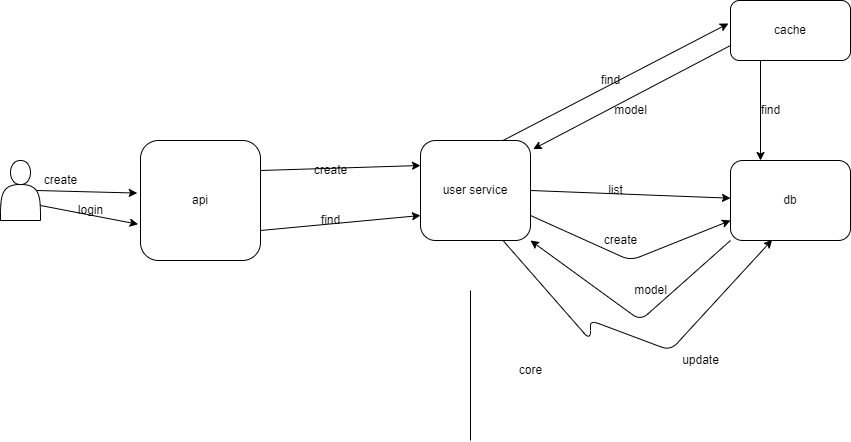

The diagram above was exported from draw.io. Its source (the exported page's mxGraphModel, read from the mxfile embedded in the PNG):
<mxGraphModel dx="646" dy="281" grid="1" gridSize="10" guides="1" tooltips="1" connect="1" arrows="1" fold="1" page="1" pageScale="1" pageWidth="827" pageHeight="1169" background="none" math="0" shadow="0">
  <root>
    <mxCell id="0" />
    <mxCell id="1" parent="0" />
    <mxCell id="20" style="edgeStyle=none;html=1;exitX=0.9;exitY=0.5;exitDx=0;exitDy=0;exitPerimeter=0;entryX=-0.027;entryY=0.438;entryDx=0;entryDy=0;entryPerimeter=0;" parent="1" source="2" target="18" edge="1">
      <mxGeometry relative="1" as="geometry" />
    </mxCell>
    <mxCell id="24" style="edgeStyle=none;html=1;exitX=1;exitY=0.75;exitDx=0;exitDy=0;entryX=-0.02;entryY=0.698;entryDx=0;entryDy=0;entryPerimeter=0;" parent="1" source="2" target="18" edge="1">
      <mxGeometry relative="1" as="geometry" />
    </mxCell>
    <mxCell id="2" value="" style="shape=actor;whiteSpace=wrap;html=1;" parent="1" vertex="1">
      <mxGeometry x="50" y="230" width="40" height="60" as="geometry" />
    </mxCell>
    <mxCell id="7" style="edgeStyle=none;html=1;exitX=1;exitY=0.5;exitDx=0;exitDy=0;" parent="1" source="3" target="6" edge="1">
      <mxGeometry relative="1" as="geometry" />
    </mxCell>
    <mxCell id="15" style="edgeStyle=none;html=1;exitX=1;exitY=0.75;exitDx=0;exitDy=0;entryX=0;entryY=0.75;entryDx=0;entryDy=0;" parent="1" source="3" target="6" edge="1">
      <mxGeometry relative="1" as="geometry">
        <Array as="points">
          <mxPoint x="680" y="330" />
        </Array>
      </mxGeometry>
    </mxCell>
    <mxCell id="33" style="edgeStyle=none;html=1;exitX=0.75;exitY=0;exitDx=0;exitDy=0;entryX=-0.017;entryY=0.383;entryDx=0;entryDy=0;entryPerimeter=0;" parent="1" source="3" target="31" edge="1">
      <mxGeometry relative="1" as="geometry" />
    </mxCell>
    <mxCell id="39" style="edgeStyle=none;html=1;exitX=0.75;exitY=1;exitDx=0;exitDy=0;entryX=0.347;entryY=0.992;entryDx=0;entryDy=0;entryPerimeter=0;" parent="1" source="3" target="6" edge="1">
      <mxGeometry relative="1" as="geometry">
        <Array as="points">
          <mxPoint x="640" y="410" />
          <mxPoint x="640" y="390" />
          <mxPoint x="720" y="420" />
        </Array>
      </mxGeometry>
    </mxCell>
    <mxCell id="3" value="user service" style="rounded=1;whiteSpace=wrap;html=1;" parent="1" vertex="1">
      <mxGeometry x="470" y="210" width="110" height="100" as="geometry" />
    </mxCell>
    <mxCell id="9" style="edgeStyle=none;html=1;exitX=0;exitY=1;exitDx=0;exitDy=0;entryX=1;entryY=1;entryDx=0;entryDy=0;" parent="1" source="6" target="3" edge="1">
      <mxGeometry relative="1" as="geometry">
        <Array as="points">
          <mxPoint x="690" y="390" />
        </Array>
      </mxGeometry>
    </mxCell>
    <mxCell id="6" value="db" style="rounded=1;whiteSpace=wrap;html=1;" parent="1" vertex="1">
      <mxGeometry x="780" y="230" width="120" height="80" as="geometry" />
    </mxCell>
    <mxCell id="10" value="model" style="text;html=1;align=center;verticalAlign=middle;resizable=0;points=[];autosize=1;strokeColor=none;fillColor=none;" parent="1" vertex="1">
      <mxGeometry x="675" y="350" width="50" height="20" as="geometry" />
    </mxCell>
    <mxCell id="14" value="list" style="text;html=1;align=center;verticalAlign=middle;resizable=0;points=[];autosize=1;strokeColor=none;fillColor=none;" parent="1" vertex="1">
      <mxGeometry x="650" y="250" width="30" height="20" as="geometry" />
    </mxCell>
    <mxCell id="17" value="create" style="text;html=1;align=center;verticalAlign=middle;resizable=0;points=[];autosize=1;strokeColor=none;fillColor=none;" parent="1" vertex="1">
      <mxGeometry x="645" y="300" width="50" height="20" as="geometry" />
    </mxCell>
    <mxCell id="22" style="edgeStyle=none;html=1;exitX=1;exitY=0.25;exitDx=0;exitDy=0;entryX=0;entryY=0.25;entryDx=0;entryDy=0;" parent="1" source="18" target="3" edge="1">
      <mxGeometry relative="1" as="geometry" />
    </mxCell>
    <mxCell id="26" style="edgeStyle=none;html=1;exitX=1;exitY=0.75;exitDx=0;exitDy=0;entryX=0;entryY=0.75;entryDx=0;entryDy=0;" parent="1" source="18" target="3" edge="1">
      <mxGeometry relative="1" as="geometry" />
    </mxCell>
    <mxCell id="18" value="api" style="rounded=1;whiteSpace=wrap;html=1;" parent="1" vertex="1">
      <mxGeometry x="190" y="210" width="120" height="120" as="geometry" />
    </mxCell>
    <mxCell id="21" value="create" style="text;html=1;align=center;verticalAlign=middle;resizable=0;points=[];autosize=1;strokeColor=none;fillColor=none;" parent="1" vertex="1">
      <mxGeometry x="85" y="240" width="50" height="20" as="geometry" />
    </mxCell>
    <mxCell id="23" value="create&lt;br&gt;" style="text;html=1;align=center;verticalAlign=middle;resizable=0;points=[];autosize=1;strokeColor=none;fillColor=none;" parent="1" vertex="1">
      <mxGeometry x="355" y="230" width="50" height="20" as="geometry" />
    </mxCell>
    <mxCell id="25" value="login" style="text;html=1;align=center;verticalAlign=middle;resizable=0;points=[];autosize=1;strokeColor=none;fillColor=none;" parent="1" vertex="1">
      <mxGeometry x="120" y="270" width="40" height="20" as="geometry" />
    </mxCell>
    <mxCell id="27" value="find&lt;br&gt;" style="text;html=1;align=center;verticalAlign=middle;resizable=0;points=[];autosize=1;strokeColor=none;fillColor=none;" parent="1" vertex="1">
      <mxGeometry x="365" y="280" width="30" height="20" as="geometry" />
    </mxCell>
    <mxCell id="29" value="" style="endArrow=none;html=1;" parent="1" edge="1">
      <mxGeometry width="50" height="50" relative="1" as="geometry">
        <mxPoint x="520" y="510" as="sourcePoint" />
        <mxPoint x="520" y="360" as="targetPoint" />
      </mxGeometry>
    </mxCell>
    <mxCell id="30" value="core" style="text;html=1;align=center;verticalAlign=middle;resizable=0;points=[];autosize=1;strokeColor=none;fillColor=none;" parent="1" vertex="1">
      <mxGeometry x="560" y="430" width="40" height="20" as="geometry" />
    </mxCell>
    <mxCell id="35" style="edgeStyle=none;html=1;exitX=0.25;exitY=1;exitDx=0;exitDy=0;entryX=0.25;entryY=0;entryDx=0;entryDy=0;" parent="1" source="31" target="6" edge="1">
      <mxGeometry relative="1" as="geometry" />
    </mxCell>
    <mxCell id="37" style="edgeStyle=none;html=1;exitX=0;exitY=0.75;exitDx=0;exitDy=0;entryX=1.025;entryY=0.086;entryDx=0;entryDy=0;entryPerimeter=0;" parent="1" source="31" target="3" edge="1">
      <mxGeometry relative="1" as="geometry" />
    </mxCell>
    <mxCell id="31" value="cache" style="rounded=1;whiteSpace=wrap;html=1;" parent="1" vertex="1">
      <mxGeometry x="780" y="70" width="120" height="60" as="geometry" />
    </mxCell>
    <mxCell id="34" value="find" style="text;html=1;align=center;verticalAlign=middle;resizable=0;points=[];autosize=1;strokeColor=none;fillColor=none;" parent="1" vertex="1">
      <mxGeometry x="645" y="140" width="30" height="20" as="geometry" />
    </mxCell>
    <mxCell id="36" value="find" style="text;html=1;align=center;verticalAlign=middle;resizable=0;points=[];autosize=1;strokeColor=none;fillColor=none;" parent="1" vertex="1">
      <mxGeometry x="805" y="170" width="30" height="20" as="geometry" />
    </mxCell>
    <mxCell id="38" value="model" style="text;html=1;align=center;verticalAlign=middle;resizable=0;points=[];autosize=1;strokeColor=none;fillColor=none;" parent="1" vertex="1">
      <mxGeometry x="655" y="170" width="50" height="20" as="geometry" />
    </mxCell>
    <mxCell id="42" value="update" style="text;html=1;align=center;verticalAlign=middle;resizable=0;points=[];autosize=1;strokeColor=none;fillColor=none;" parent="1" vertex="1">
      <mxGeometry x="725" y="420" width="50" height="20" as="geometry" />
    </mxCell>
  </root>
</mxGraphModel>